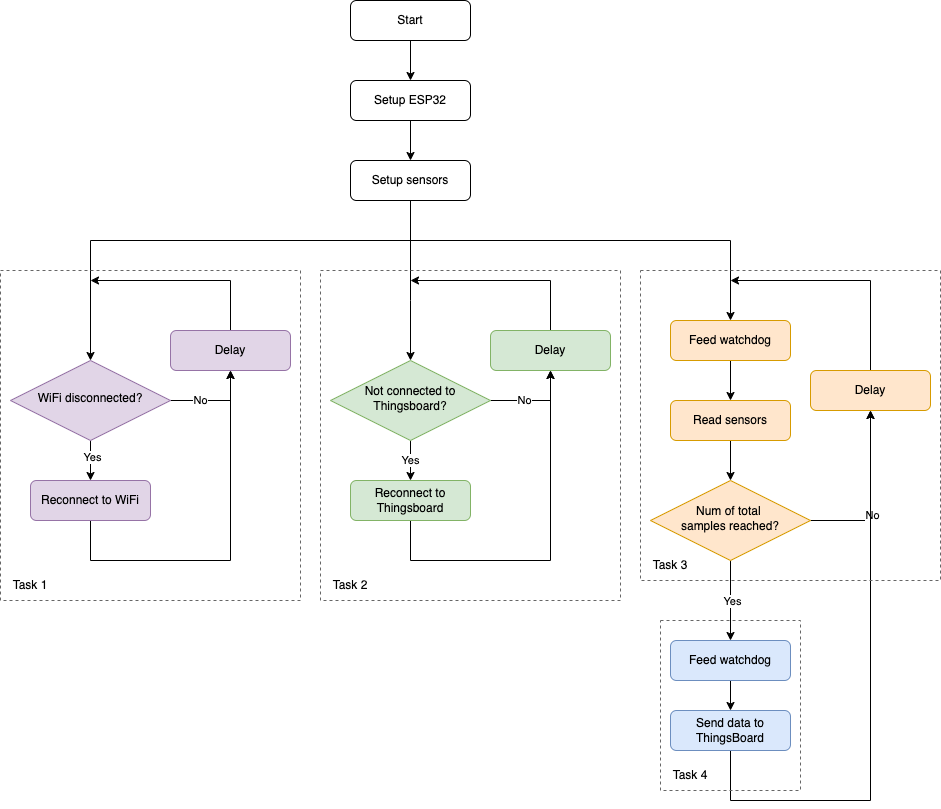

The diagram above was exported from draw.io. Its source (the exported page's mxGraphModel, read from the mxfile embedded in the PNG):
<mxGraphModel dx="1941" dy="809" grid="1" gridSize="10" guides="1" tooltips="1" connect="1" arrows="1" fold="1" page="1" pageScale="1" pageWidth="827" pageHeight="1169" math="0" shadow="0">
  <root>
    <mxCell id="WIyWlLk6GJQsqaUBKTNV-0" />
    <mxCell id="WIyWlLk6GJQsqaUBKTNV-1" parent="WIyWlLk6GJQsqaUBKTNV-0" />
    <mxCell id="R3muDGS19WbHmQlmaIzM-35" style="edgeStyle=orthogonalEdgeStyle;rounded=0;orthogonalLoop=1;jettySize=auto;html=1;exitX=0.5;exitY=1;exitDx=0;exitDy=0;entryX=0.5;entryY=0;entryDx=0;entryDy=0;" edge="1" parent="WIyWlLk6GJQsqaUBKTNV-1" source="WIyWlLk6GJQsqaUBKTNV-3" target="8DFkBRkw3hAORrjBNhEz-0">
      <mxGeometry relative="1" as="geometry" />
    </mxCell>
    <mxCell id="WIyWlLk6GJQsqaUBKTNV-3" value="Start" style="rounded=1;whiteSpace=wrap;html=1;fontSize=12;glass=0;strokeWidth=1;shadow=0;" parent="WIyWlLk6GJQsqaUBKTNV-1" vertex="1">
      <mxGeometry x="340" y="40" width="120" height="40" as="geometry" />
    </mxCell>
    <mxCell id="R3muDGS19WbHmQlmaIzM-8" style="edgeStyle=orthogonalEdgeStyle;rounded=0;orthogonalLoop=1;jettySize=auto;html=1;exitX=0.5;exitY=1;exitDx=0;exitDy=0;entryX=0.5;entryY=0;entryDx=0;entryDy=0;" edge="1" parent="WIyWlLk6GJQsqaUBKTNV-1" source="Qg3KYTMTvYzGHy9mMBYa-7" target="8DFkBRkw3hAORrjBNhEz-3">
      <mxGeometry relative="1" as="geometry" />
    </mxCell>
    <mxCell id="R3muDGS19WbHmQlmaIzM-22" value="Yes" style="edgeLabel;html=1;align=center;verticalAlign=middle;resizable=0;points=[];" vertex="1" connectable="0" parent="R3muDGS19WbHmQlmaIzM-8">
      <mxGeometry x="-0.2" y="1" relative="1" as="geometry">
        <mxPoint as="offset" />
      </mxGeometry>
    </mxCell>
    <mxCell id="R3muDGS19WbHmQlmaIzM-48" style="edgeStyle=orthogonalEdgeStyle;rounded=0;orthogonalLoop=1;jettySize=auto;html=1;exitX=1;exitY=0.5;exitDx=0;exitDy=0;entryX=0.5;entryY=1;entryDx=0;entryDy=0;" edge="1" parent="WIyWlLk6GJQsqaUBKTNV-1" source="Qg3KYTMTvYzGHy9mMBYa-7" target="R3muDGS19WbHmQlmaIzM-2">
      <mxGeometry relative="1" as="geometry" />
    </mxCell>
    <mxCell id="R3muDGS19WbHmQlmaIzM-49" value="No" style="edgeLabel;html=1;align=center;verticalAlign=middle;resizable=0;points=[];" vertex="1" connectable="0" parent="R3muDGS19WbHmQlmaIzM-48">
      <mxGeometry x="-0.3556" y="1" relative="1" as="geometry">
        <mxPoint as="offset" />
      </mxGeometry>
    </mxCell>
    <mxCell id="Qg3KYTMTvYzGHy9mMBYa-7" value="WiFi disconnected?" style="rhombus;whiteSpace=wrap;html=1;shadow=0;fontFamily=Helvetica;fontSize=12;align=center;strokeWidth=1;spacing=6;spacingTop=-4;fillColor=#e1d5e7;strokeColor=#9673a6;" parent="WIyWlLk6GJQsqaUBKTNV-1" vertex="1">
      <mxGeometry y="400" width="160" height="80" as="geometry" />
    </mxCell>
    <mxCell id="R3muDGS19WbHmQlmaIzM-12" style="edgeStyle=orthogonalEdgeStyle;rounded=0;orthogonalLoop=1;jettySize=auto;html=1;exitX=0.5;exitY=1;exitDx=0;exitDy=0;entryX=0.5;entryY=0;entryDx=0;entryDy=0;" edge="1" parent="WIyWlLk6GJQsqaUBKTNV-1" source="Qg3KYTMTvYzGHy9mMBYa-12" target="8DFkBRkw3hAORrjBNhEz-6">
      <mxGeometry relative="1" as="geometry">
        <Array as="points">
          <mxPoint x="400" y="340" />
          <mxPoint x="400" y="340" />
        </Array>
      </mxGeometry>
    </mxCell>
    <mxCell id="R3muDGS19WbHmQlmaIzM-37" style="edgeStyle=orthogonalEdgeStyle;rounded=0;orthogonalLoop=1;jettySize=auto;html=1;exitX=0.5;exitY=1;exitDx=0;exitDy=0;entryX=0.5;entryY=0;entryDx=0;entryDy=0;" edge="1" parent="WIyWlLk6GJQsqaUBKTNV-1" source="Qg3KYTMTvYzGHy9mMBYa-12" target="Qg3KYTMTvYzGHy9mMBYa-7">
      <mxGeometry relative="1" as="geometry">
        <Array as="points">
          <mxPoint x="400" y="280" />
          <mxPoint x="80" y="280" />
        </Array>
      </mxGeometry>
    </mxCell>
    <mxCell id="R3muDGS19WbHmQlmaIzM-56" style="edgeStyle=orthogonalEdgeStyle;rounded=0;orthogonalLoop=1;jettySize=auto;html=1;exitX=0.5;exitY=1;exitDx=0;exitDy=0;entryX=0.5;entryY=0;entryDx=0;entryDy=0;" edge="1" parent="WIyWlLk6GJQsqaUBKTNV-1" source="Qg3KYTMTvYzGHy9mMBYa-12" target="R3muDGS19WbHmQlmaIzM-7">
      <mxGeometry relative="1" as="geometry">
        <Array as="points">
          <mxPoint x="400" y="280" />
          <mxPoint x="720" y="280" />
        </Array>
      </mxGeometry>
    </mxCell>
    <mxCell id="Qg3KYTMTvYzGHy9mMBYa-12" value="Setup sensors" style="rounded=1;whiteSpace=wrap;html=1;fontSize=12;glass=0;strokeWidth=1;shadow=0;" parent="WIyWlLk6GJQsqaUBKTNV-1" vertex="1">
      <mxGeometry x="340" y="200" width="120" height="40" as="geometry" />
    </mxCell>
    <mxCell id="R3muDGS19WbHmQlmaIzM-36" style="edgeStyle=orthogonalEdgeStyle;rounded=0;orthogonalLoop=1;jettySize=auto;html=1;exitX=0.5;exitY=1;exitDx=0;exitDy=0;entryX=0.5;entryY=0;entryDx=0;entryDy=0;" edge="1" parent="WIyWlLk6GJQsqaUBKTNV-1" source="8DFkBRkw3hAORrjBNhEz-0" target="Qg3KYTMTvYzGHy9mMBYa-12">
      <mxGeometry relative="1" as="geometry" />
    </mxCell>
    <mxCell id="8DFkBRkw3hAORrjBNhEz-0" value="Setup ESP32" style="rounded=1;whiteSpace=wrap;html=1;fontSize=12;glass=0;strokeWidth=1;shadow=0;" parent="WIyWlLk6GJQsqaUBKTNV-1" vertex="1">
      <mxGeometry x="340" y="120" width="120" height="40" as="geometry" />
    </mxCell>
    <mxCell id="R3muDGS19WbHmQlmaIzM-43" style="edgeStyle=orthogonalEdgeStyle;rounded=0;orthogonalLoop=1;jettySize=auto;html=1;exitX=0.5;exitY=1;exitDx=0;exitDy=0;entryX=0.5;entryY=1;entryDx=0;entryDy=0;" edge="1" parent="WIyWlLk6GJQsqaUBKTNV-1" source="8DFkBRkw3hAORrjBNhEz-3" target="R3muDGS19WbHmQlmaIzM-2">
      <mxGeometry relative="1" as="geometry">
        <Array as="points">
          <mxPoint x="80" y="600" />
          <mxPoint x="220" y="600" />
        </Array>
      </mxGeometry>
    </mxCell>
    <mxCell id="8DFkBRkw3hAORrjBNhEz-3" value="Reconnect to WiFi" style="rounded=1;whiteSpace=wrap;html=1;fontSize=12;glass=0;strokeWidth=1;shadow=0;fillColor=#e1d5e7;strokeColor=#9673a6;" parent="WIyWlLk6GJQsqaUBKTNV-1" vertex="1">
      <mxGeometry x="20" y="520" width="120" height="40" as="geometry" />
    </mxCell>
    <mxCell id="R3muDGS19WbHmQlmaIzM-13" value="Yes" style="edgeStyle=orthogonalEdgeStyle;rounded=0;orthogonalLoop=1;jettySize=auto;html=1;exitX=0.5;exitY=1;exitDx=0;exitDy=0;entryX=0.5;entryY=0;entryDx=0;entryDy=0;" edge="1" parent="WIyWlLk6GJQsqaUBKTNV-1" source="8DFkBRkw3hAORrjBNhEz-6" target="8DFkBRkw3hAORrjBNhEz-7">
      <mxGeometry relative="1" as="geometry" />
    </mxCell>
    <mxCell id="R3muDGS19WbHmQlmaIzM-47" style="edgeStyle=orthogonalEdgeStyle;rounded=0;orthogonalLoop=1;jettySize=auto;html=1;exitX=1;exitY=0.5;exitDx=0;exitDy=0;" edge="1" parent="WIyWlLk6GJQsqaUBKTNV-1" source="8DFkBRkw3hAORrjBNhEz-6">
      <mxGeometry relative="1" as="geometry">
        <mxPoint x="540" y="410" as="targetPoint" />
        <Array as="points">
          <mxPoint x="540" y="440" />
        </Array>
      </mxGeometry>
    </mxCell>
    <mxCell id="R3muDGS19WbHmQlmaIzM-50" value="No" style="edgeLabel;html=1;align=center;verticalAlign=middle;resizable=0;points=[];" vertex="1" connectable="0" parent="R3muDGS19WbHmQlmaIzM-47">
      <mxGeometry x="-0.2667" y="1" relative="1" as="geometry">
        <mxPoint as="offset" />
      </mxGeometry>
    </mxCell>
    <mxCell id="8DFkBRkw3hAORrjBNhEz-6" value="Not connected to Thingsboard?" style="rhombus;whiteSpace=wrap;html=1;shadow=0;fontFamily=Helvetica;fontSize=12;align=center;strokeWidth=1;spacing=6;spacingTop=-4;fillColor=#d5e8d4;strokeColor=#82b366;" parent="WIyWlLk6GJQsqaUBKTNV-1" vertex="1">
      <mxGeometry x="320" y="400" width="160" height="80" as="geometry" />
    </mxCell>
    <mxCell id="R3muDGS19WbHmQlmaIzM-45" style="edgeStyle=orthogonalEdgeStyle;rounded=0;orthogonalLoop=1;jettySize=auto;html=1;exitX=0.5;exitY=1;exitDx=0;exitDy=0;entryX=0.5;entryY=1;entryDx=0;entryDy=0;" edge="1" parent="WIyWlLk6GJQsqaUBKTNV-1" source="8DFkBRkw3hAORrjBNhEz-7" target="R3muDGS19WbHmQlmaIzM-3">
      <mxGeometry relative="1" as="geometry">
        <Array as="points">
          <mxPoint x="400" y="600" />
          <mxPoint x="540" y="600" />
        </Array>
      </mxGeometry>
    </mxCell>
    <mxCell id="8DFkBRkw3hAORrjBNhEz-7" value="Reconnect to Thingsboard" style="rounded=1;whiteSpace=wrap;html=1;fontSize=12;glass=0;strokeWidth=1;shadow=0;fillColor=#d5e8d4;strokeColor=#82b366;" parent="WIyWlLk6GJQsqaUBKTNV-1" vertex="1">
      <mxGeometry x="340" y="520" width="120" height="40" as="geometry" />
    </mxCell>
    <mxCell id="R3muDGS19WbHmQlmaIzM-29" style="edgeStyle=orthogonalEdgeStyle;rounded=0;orthogonalLoop=1;jettySize=auto;html=1;exitX=0.5;exitY=1;exitDx=0;exitDy=0;entryX=0.5;entryY=0;entryDx=0;entryDy=0;" edge="1" parent="WIyWlLk6GJQsqaUBKTNV-1" source="8DFkBRkw3hAORrjBNhEz-12" target="R3muDGS19WbHmQlmaIzM-54">
      <mxGeometry relative="1" as="geometry" />
    </mxCell>
    <mxCell id="R3muDGS19WbHmQlmaIzM-34" value="Yes" style="edgeLabel;html=1;align=center;verticalAlign=middle;resizable=0;points=[];" vertex="1" connectable="0" parent="R3muDGS19WbHmQlmaIzM-29">
      <mxGeometry y="1" relative="1" as="geometry">
        <mxPoint as="offset" />
      </mxGeometry>
    </mxCell>
    <mxCell id="R3muDGS19WbHmQlmaIzM-41" style="edgeStyle=orthogonalEdgeStyle;rounded=0;orthogonalLoop=1;jettySize=auto;html=1;exitX=1;exitY=0.5;exitDx=0;exitDy=0;entryX=0.5;entryY=1;entryDx=0;entryDy=0;" edge="1" parent="WIyWlLk6GJQsqaUBKTNV-1" source="8DFkBRkw3hAORrjBNhEz-12" target="R3muDGS19WbHmQlmaIzM-26">
      <mxGeometry relative="1" as="geometry" />
    </mxCell>
    <mxCell id="R3muDGS19WbHmQlmaIzM-42" value="No" style="edgeLabel;html=1;align=center;verticalAlign=middle;resizable=0;points=[];" vertex="1" connectable="0" parent="R3muDGS19WbHmQlmaIzM-41">
      <mxGeometry x="-0.2222" y="-1" relative="1" as="geometry">
        <mxPoint as="offset" />
      </mxGeometry>
    </mxCell>
    <mxCell id="8DFkBRkw3hAORrjBNhEz-12" value="Num of total&amp;nbsp;&lt;div&gt;samples&amp;nbsp;&lt;span style=&quot;background-color: initial;&quot;&gt;reached?&lt;/span&gt;&lt;/div&gt;" style="rhombus;whiteSpace=wrap;html=1;shadow=0;fontFamily=Helvetica;fontSize=12;align=center;strokeWidth=1;spacing=6;spacingTop=-4;fillColor=#ffe6cc;strokeColor=#d79b00;" parent="WIyWlLk6GJQsqaUBKTNV-1" vertex="1">
      <mxGeometry x="640" y="520" width="160" height="80" as="geometry" />
    </mxCell>
    <mxCell id="R3muDGS19WbHmQlmaIzM-39" style="edgeStyle=orthogonalEdgeStyle;rounded=0;orthogonalLoop=1;jettySize=auto;html=1;exitX=0.5;exitY=1;exitDx=0;exitDy=0;entryX=0.5;entryY=1;entryDx=0;entryDy=0;" edge="1" parent="WIyWlLk6GJQsqaUBKTNV-1" source="8DFkBRkw3hAORrjBNhEz-15" target="R3muDGS19WbHmQlmaIzM-26">
      <mxGeometry relative="1" as="geometry">
        <Array as="points">
          <mxPoint x="720" y="840" />
          <mxPoint x="860" y="840" />
        </Array>
      </mxGeometry>
    </mxCell>
    <mxCell id="8DFkBRkw3hAORrjBNhEz-15" value="Send data to ThingsBoard" style="rounded=1;whiteSpace=wrap;html=1;fontSize=12;glass=0;strokeWidth=1;shadow=0;fillColor=#dae8fc;strokeColor=#6c8ebf;" parent="WIyWlLk6GJQsqaUBKTNV-1" vertex="1">
      <mxGeometry x="660" y="750" width="120" height="40" as="geometry" />
    </mxCell>
    <mxCell id="R3muDGS19WbHmQlmaIzM-44" style="edgeStyle=orthogonalEdgeStyle;rounded=0;orthogonalLoop=1;jettySize=auto;html=1;exitX=0.5;exitY=0;exitDx=0;exitDy=0;" edge="1" parent="WIyWlLk6GJQsqaUBKTNV-1" source="R3muDGS19WbHmQlmaIzM-2">
      <mxGeometry relative="1" as="geometry">
        <mxPoint x="80" y="320" as="targetPoint" />
        <Array as="points">
          <mxPoint x="220" y="320" />
          <mxPoint x="80" y="320" />
        </Array>
      </mxGeometry>
    </mxCell>
    <mxCell id="R3muDGS19WbHmQlmaIzM-2" value="Delay" style="rounded=1;whiteSpace=wrap;html=1;fontSize=12;glass=0;strokeWidth=1;shadow=0;fillColor=#e1d5e7;strokeColor=#9673a6;" vertex="1" parent="WIyWlLk6GJQsqaUBKTNV-1">
      <mxGeometry x="160" y="370" width="120" height="40" as="geometry" />
    </mxCell>
    <mxCell id="R3muDGS19WbHmQlmaIzM-46" style="edgeStyle=orthogonalEdgeStyle;rounded=0;orthogonalLoop=1;jettySize=auto;html=1;exitX=0.5;exitY=0;exitDx=0;exitDy=0;" edge="1" parent="WIyWlLk6GJQsqaUBKTNV-1" source="R3muDGS19WbHmQlmaIzM-3">
      <mxGeometry relative="1" as="geometry">
        <mxPoint x="400" y="320" as="targetPoint" />
        <Array as="points">
          <mxPoint x="540" y="320" />
          <mxPoint x="400" y="320" />
        </Array>
      </mxGeometry>
    </mxCell>
    <mxCell id="R3muDGS19WbHmQlmaIzM-3" value="Delay" style="rounded=1;whiteSpace=wrap;html=1;fontSize=12;glass=0;strokeWidth=1;shadow=0;fillColor=#d5e8d4;strokeColor=#82b366;" vertex="1" parent="WIyWlLk6GJQsqaUBKTNV-1">
      <mxGeometry x="480" y="370" width="120" height="40" as="geometry" />
    </mxCell>
    <mxCell id="R3muDGS19WbHmQlmaIzM-52" style="edgeStyle=orthogonalEdgeStyle;rounded=0;orthogonalLoop=1;jettySize=auto;html=1;exitX=0.5;exitY=1;exitDx=0;exitDy=0;entryX=0.5;entryY=0;entryDx=0;entryDy=0;" edge="1" parent="WIyWlLk6GJQsqaUBKTNV-1" source="R3muDGS19WbHmQlmaIzM-7" target="R3muDGS19WbHmQlmaIzM-51">
      <mxGeometry relative="1" as="geometry" />
    </mxCell>
    <mxCell id="R3muDGS19WbHmQlmaIzM-7" value="Feed watchdog" style="rounded=1;whiteSpace=wrap;html=1;fontSize=12;glass=0;strokeWidth=1;shadow=0;fillColor=#ffe6cc;strokeColor=#d79b00;" vertex="1" parent="WIyWlLk6GJQsqaUBKTNV-1">
      <mxGeometry x="660" y="360" width="120" height="40" as="geometry" />
    </mxCell>
    <mxCell id="R3muDGS19WbHmQlmaIzM-40" style="edgeStyle=orthogonalEdgeStyle;rounded=0;orthogonalLoop=1;jettySize=auto;html=1;exitX=0.5;exitY=0;exitDx=0;exitDy=0;" edge="1" parent="WIyWlLk6GJQsqaUBKTNV-1" source="R3muDGS19WbHmQlmaIzM-26">
      <mxGeometry relative="1" as="geometry">
        <mxPoint x="720" y="320" as="targetPoint" />
        <Array as="points">
          <mxPoint x="860" y="320" />
        </Array>
      </mxGeometry>
    </mxCell>
    <mxCell id="R3muDGS19WbHmQlmaIzM-26" value="Delay" style="rounded=1;whiteSpace=wrap;html=1;fontSize=12;glass=0;strokeWidth=1;shadow=0;fillColor=#ffe6cc;strokeColor=#d79b00;" vertex="1" parent="WIyWlLk6GJQsqaUBKTNV-1">
      <mxGeometry x="800" y="410" width="120" height="40" as="geometry" />
    </mxCell>
    <mxCell id="R3muDGS19WbHmQlmaIzM-53" style="edgeStyle=orthogonalEdgeStyle;rounded=0;orthogonalLoop=1;jettySize=auto;html=1;exitX=0.5;exitY=1;exitDx=0;exitDy=0;entryX=0.5;entryY=0;entryDx=0;entryDy=0;" edge="1" parent="WIyWlLk6GJQsqaUBKTNV-1" source="R3muDGS19WbHmQlmaIzM-51" target="8DFkBRkw3hAORrjBNhEz-12">
      <mxGeometry relative="1" as="geometry" />
    </mxCell>
    <mxCell id="R3muDGS19WbHmQlmaIzM-51" value="Read sensors" style="rounded=1;whiteSpace=wrap;html=1;fontSize=12;glass=0;strokeWidth=1;shadow=0;fillColor=#ffe6cc;strokeColor=#d79b00;" vertex="1" parent="WIyWlLk6GJQsqaUBKTNV-1">
      <mxGeometry x="660" y="440" width="120" height="40" as="geometry" />
    </mxCell>
    <mxCell id="R3muDGS19WbHmQlmaIzM-55" style="edgeStyle=orthogonalEdgeStyle;rounded=0;orthogonalLoop=1;jettySize=auto;html=1;exitX=0.5;exitY=1;exitDx=0;exitDy=0;entryX=0.5;entryY=0;entryDx=0;entryDy=0;" edge="1" parent="WIyWlLk6GJQsqaUBKTNV-1" source="R3muDGS19WbHmQlmaIzM-54" target="8DFkBRkw3hAORrjBNhEz-15">
      <mxGeometry relative="1" as="geometry" />
    </mxCell>
    <mxCell id="R3muDGS19WbHmQlmaIzM-54" value="Feed watchdog" style="rounded=1;whiteSpace=wrap;html=1;fontSize=12;glass=0;strokeWidth=1;shadow=0;fillColor=#dae8fc;strokeColor=#6c8ebf;" vertex="1" parent="WIyWlLk6GJQsqaUBKTNV-1">
      <mxGeometry x="660" y="680" width="120" height="40" as="geometry" />
    </mxCell>
    <mxCell id="R3muDGS19WbHmQlmaIzM-58" value="" style="rounded=0;whiteSpace=wrap;html=1;fillColor=none;fontColor=#333333;strokeColor=#666666;fillStyle=auto;gradientColor=none;dashed=1;" vertex="1" parent="WIyWlLk6GJQsqaUBKTNV-1">
      <mxGeometry x="-10" y="310" width="300" height="330" as="geometry" />
    </mxCell>
    <mxCell id="R3muDGS19WbHmQlmaIzM-59" value="Task 1" style="text;html=1;align=center;verticalAlign=middle;whiteSpace=wrap;rounded=0;" vertex="1" parent="WIyWlLk6GJQsqaUBKTNV-1">
      <mxGeometry x="-10" y="610" width="60" height="30" as="geometry" />
    </mxCell>
    <mxCell id="R3muDGS19WbHmQlmaIzM-60" value="" style="rounded=0;whiteSpace=wrap;html=1;fillColor=none;fontColor=#333333;strokeColor=#666666;fillStyle=auto;gradientColor=none;dashed=1;" vertex="1" parent="WIyWlLk6GJQsqaUBKTNV-1">
      <mxGeometry x="310" y="310" width="300" height="330" as="geometry" />
    </mxCell>
    <mxCell id="R3muDGS19WbHmQlmaIzM-61" value="Task 2" style="text;html=1;align=center;verticalAlign=middle;whiteSpace=wrap;rounded=0;" vertex="1" parent="WIyWlLk6GJQsqaUBKTNV-1">
      <mxGeometry x="310" y="610" width="60" height="30" as="geometry" />
    </mxCell>
    <mxCell id="R3muDGS19WbHmQlmaIzM-62" value="" style="rounded=0;whiteSpace=wrap;html=1;fillColor=none;fontColor=#333333;strokeColor=#666666;fillStyle=auto;gradientColor=none;dashed=1;" vertex="1" parent="WIyWlLk6GJQsqaUBKTNV-1">
      <mxGeometry x="630" y="310" width="300" height="310" as="geometry" />
    </mxCell>
    <mxCell id="R3muDGS19WbHmQlmaIzM-63" value="Task 3" style="text;html=1;align=center;verticalAlign=middle;whiteSpace=wrap;rounded=0;" vertex="1" parent="WIyWlLk6GJQsqaUBKTNV-1">
      <mxGeometry x="630" y="590" width="60" height="30" as="geometry" />
    </mxCell>
    <mxCell id="R3muDGS19WbHmQlmaIzM-64" value="" style="rounded=0;whiteSpace=wrap;html=1;fillColor=none;fontColor=#333333;strokeColor=#666666;fillStyle=auto;gradientColor=none;dashed=1;" vertex="1" parent="WIyWlLk6GJQsqaUBKTNV-1">
      <mxGeometry x="650" y="660" width="140" height="170" as="geometry" />
    </mxCell>
    <mxCell id="R3muDGS19WbHmQlmaIzM-65" value="Task 4" style="text;html=1;align=center;verticalAlign=middle;whiteSpace=wrap;rounded=0;" vertex="1" parent="WIyWlLk6GJQsqaUBKTNV-1">
      <mxGeometry x="650" y="800" width="60" height="30" as="geometry" />
    </mxCell>
  </root>
</mxGraphModel>